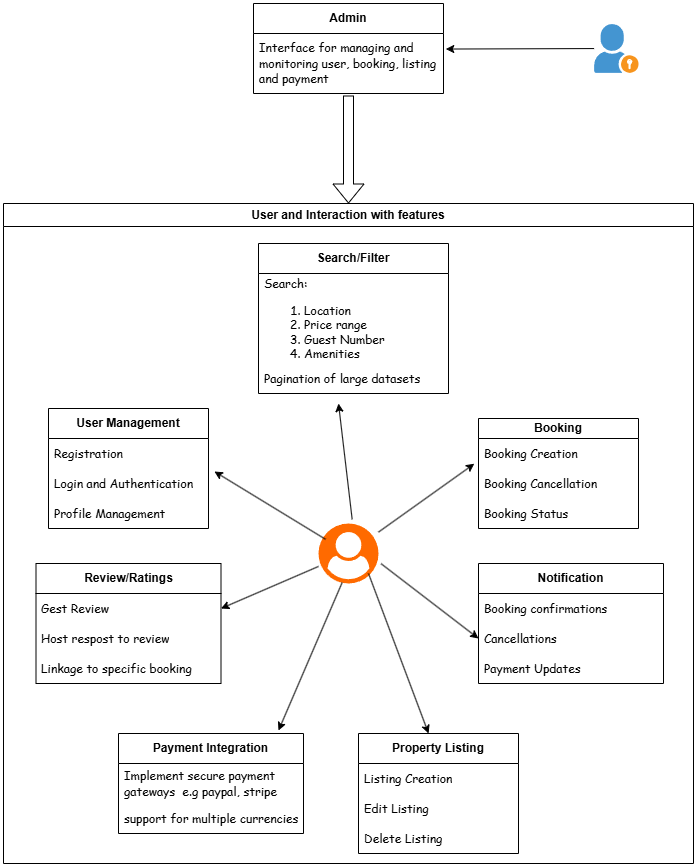

The diagram above was exported from draw.io. Its source (the exported page's mxGraphModel, read from the mxfile embedded in the PNG):
<mxGraphModel dx="1880" dy="1746" grid="1" gridSize="10" guides="1" tooltips="1" connect="1" arrows="1" fold="1" page="1" pageScale="1" pageWidth="1100" pageHeight="850" math="0" shadow="0">
  <root>
    <mxCell id="0" />
    <mxCell id="1" parent="0" />
    <mxCell id="E1KI3jUjAfycPQE9m6nl-2" value="&lt;b&gt;User Management&lt;/b&gt;" style="swimlane;fontStyle=0;childLayout=stackLayout;horizontal=1;startSize=30;horizontalStack=0;resizeParent=1;resizeParentMax=0;resizeLast=0;collapsible=1;marginBottom=0;whiteSpace=wrap;html=1;" parent="1" vertex="1">
      <mxGeometry x="170" y="165" width="160" height="120" as="geometry" />
    </mxCell>
    <mxCell id="E1KI3jUjAfycPQE9m6nl-3" value="&lt;font face=&quot;Comic Sans MS&quot;&gt;Registration&lt;/font&gt;" style="text;strokeColor=none;fillColor=none;align=left;verticalAlign=middle;spacingLeft=4;spacingRight=4;overflow=hidden;points=[[0,0.5],[1,0.5]];portConstraint=eastwest;rotatable=0;whiteSpace=wrap;html=1;" parent="E1KI3jUjAfycPQE9m6nl-2" vertex="1">
      <mxGeometry y="30" width="160" height="30" as="geometry" />
    </mxCell>
    <mxCell id="E1KI3jUjAfycPQE9m6nl-4" value="&lt;font face=&quot;Comic Sans MS&quot;&gt;Login and Authentication&lt;/font&gt;" style="text;strokeColor=none;fillColor=none;align=left;verticalAlign=middle;spacingLeft=4;spacingRight=4;overflow=hidden;points=[[0,0.5],[1,0.5]];portConstraint=eastwest;rotatable=0;whiteSpace=wrap;html=1;" parent="E1KI3jUjAfycPQE9m6nl-2" vertex="1">
      <mxGeometry y="60" width="160" height="30" as="geometry" />
    </mxCell>
    <mxCell id="E1KI3jUjAfycPQE9m6nl-5" value="&lt;font face=&quot;Comic Sans MS&quot;&gt;Profile Management&lt;/font&gt;" style="text;strokeColor=none;fillColor=none;align=left;verticalAlign=middle;spacingLeft=4;spacingRight=4;overflow=hidden;points=[[0,0.5],[1,0.5]];portConstraint=eastwest;rotatable=0;whiteSpace=wrap;html=1;" parent="E1KI3jUjAfycPQE9m6nl-2" vertex="1">
      <mxGeometry y="90" width="160" height="30" as="geometry" />
    </mxCell>
    <mxCell id="E1KI3jUjAfycPQE9m6nl-8" value="&lt;b&gt;Property Listing&lt;/b&gt;" style="swimlane;fontStyle=0;childLayout=stackLayout;horizontal=1;startSize=30;horizontalStack=0;resizeParent=1;resizeParentMax=0;resizeLast=0;collapsible=1;marginBottom=0;whiteSpace=wrap;html=1;" parent="1" vertex="1">
      <mxGeometry x="480" y="490" width="160" height="120" as="geometry" />
    </mxCell>
    <mxCell id="E1KI3jUjAfycPQE9m6nl-9" value="&lt;font face=&quot;Comic Sans MS&quot;&gt;Listing Creation&lt;/font&gt;" style="text;strokeColor=none;fillColor=none;align=left;verticalAlign=middle;spacingLeft=4;spacingRight=4;overflow=hidden;points=[[0,0.5],[1,0.5]];portConstraint=eastwest;rotatable=0;whiteSpace=wrap;html=1;" parent="E1KI3jUjAfycPQE9m6nl-8" vertex="1">
      <mxGeometry y="30" width="160" height="30" as="geometry" />
    </mxCell>
    <mxCell id="E1KI3jUjAfycPQE9m6nl-10" value="&lt;font face=&quot;Comic Sans MS&quot;&gt;Edit Listing&lt;/font&gt;" style="text;strokeColor=none;fillColor=none;align=left;verticalAlign=middle;spacingLeft=4;spacingRight=4;overflow=hidden;points=[[0,0.5],[1,0.5]];portConstraint=eastwest;rotatable=0;whiteSpace=wrap;html=1;" parent="E1KI3jUjAfycPQE9m6nl-8" vertex="1">
      <mxGeometry y="60" width="160" height="30" as="geometry" />
    </mxCell>
    <mxCell id="E1KI3jUjAfycPQE9m6nl-11" value="&lt;font face=&quot;Comic Sans MS&quot;&gt;Delete Listing&lt;/font&gt;" style="text;strokeColor=none;fillColor=none;align=left;verticalAlign=middle;spacingLeft=4;spacingRight=4;overflow=hidden;points=[[0,0.5],[1,0.5]];portConstraint=eastwest;rotatable=0;whiteSpace=wrap;html=1;" parent="E1KI3jUjAfycPQE9m6nl-8" vertex="1">
      <mxGeometry y="90" width="160" height="30" as="geometry" />
    </mxCell>
    <mxCell id="E1KI3jUjAfycPQE9m6nl-12" value="&lt;b&gt;Search/Filter&lt;/b&gt;" style="swimlane;fontStyle=0;childLayout=stackLayout;horizontal=1;startSize=30;horizontalStack=0;resizeParent=1;resizeParentMax=0;resizeLast=0;collapsible=1;marginBottom=0;whiteSpace=wrap;html=1;" parent="1" vertex="1">
      <mxGeometry x="380" width="190" height="150" as="geometry" />
    </mxCell>
    <mxCell id="E1KI3jUjAfycPQE9m6nl-13" value="&lt;div&gt;&lt;span style=&quot;font-family: &amp;quot;Comic Sans MS&amp;quot;; background-color: initial;&quot;&gt;Search:&amp;nbsp;&lt;/span&gt;&lt;/div&gt;&lt;font face=&quot;Comic Sans MS&quot;&gt;&lt;ol&gt;&lt;li&gt;&lt;span style=&quot;background-color: initial;&quot;&gt;Location&lt;/span&gt;&lt;/li&gt;&lt;li&gt;Price range&lt;/li&gt;&lt;li&gt;Guest Number&lt;/li&gt;&lt;li&gt;Amenities&lt;/li&gt;&lt;/ol&gt;&lt;/font&gt;" style="text;strokeColor=none;fillColor=none;align=left;verticalAlign=middle;spacingLeft=4;spacingRight=4;overflow=hidden;points=[[0,0.5],[1,0.5]];portConstraint=eastwest;rotatable=0;whiteSpace=wrap;html=1;" parent="E1KI3jUjAfycPQE9m6nl-12" vertex="1">
      <mxGeometry y="30" width="190" height="90" as="geometry" />
    </mxCell>
    <mxCell id="E1KI3jUjAfycPQE9m6nl-14" value="&lt;font face=&quot;Comic Sans MS&quot;&gt;Pagination of large datasets&lt;/font&gt;" style="text;strokeColor=none;fillColor=none;align=left;verticalAlign=middle;spacingLeft=4;spacingRight=4;overflow=hidden;points=[[0,0.5],[1,0.5]];portConstraint=eastwest;rotatable=0;whiteSpace=wrap;html=1;" parent="E1KI3jUjAfycPQE9m6nl-12" vertex="1">
      <mxGeometry y="120" width="190" height="30" as="geometry" />
    </mxCell>
    <mxCell id="E1KI3jUjAfycPQE9m6nl-17" value="&lt;b&gt;Admin&lt;/b&gt;" style="swimlane;fontStyle=0;childLayout=stackLayout;horizontal=1;startSize=30;horizontalStack=0;resizeParent=1;resizeParentMax=0;resizeLast=0;collapsible=1;marginBottom=0;whiteSpace=wrap;html=1;" parent="1" vertex="1">
      <mxGeometry x="375" y="-240" width="190" height="90" as="geometry" />
    </mxCell>
    <mxCell id="E1KI3jUjAfycPQE9m6nl-18" value="&lt;font face=&quot;Comic Sans MS&quot;&gt;Interface for managing and monitoring user, booking, listing and payment&lt;/font&gt;" style="text;strokeColor=none;fillColor=none;align=left;verticalAlign=middle;spacingLeft=4;spacingRight=4;overflow=hidden;points=[[0,0.5],[1,0.5]];portConstraint=eastwest;rotatable=0;whiteSpace=wrap;html=1;" parent="E1KI3jUjAfycPQE9m6nl-17" vertex="1">
      <mxGeometry y="30" width="190" height="60" as="geometry" />
    </mxCell>
    <mxCell id="E1KI3jUjAfycPQE9m6nl-20" value="&lt;b&gt;Booking&lt;/b&gt;" style="swimlane;fontStyle=0;childLayout=stackLayout;horizontal=1;startSize=20;horizontalStack=0;resizeParent=1;resizeParentMax=0;resizeLast=0;collapsible=1;marginBottom=0;whiteSpace=wrap;html=1;" parent="1" vertex="1">
      <mxGeometry x="600" y="175" width="160" height="110" as="geometry" />
    </mxCell>
    <mxCell id="E1KI3jUjAfycPQE9m6nl-21" value="&lt;font face=&quot;Comic Sans MS&quot;&gt;Booking Creation&lt;/font&gt;" style="text;strokeColor=none;fillColor=none;align=left;verticalAlign=middle;spacingLeft=4;spacingRight=4;overflow=hidden;points=[[0,0.5],[1,0.5]];portConstraint=eastwest;rotatable=0;whiteSpace=wrap;html=1;" parent="E1KI3jUjAfycPQE9m6nl-20" vertex="1">
      <mxGeometry y="20" width="160" height="30" as="geometry" />
    </mxCell>
    <mxCell id="E1KI3jUjAfycPQE9m6nl-22" value="&lt;font face=&quot;Comic Sans MS&quot;&gt;Booking Cancellation&lt;/font&gt;" style="text;strokeColor=none;fillColor=none;align=left;verticalAlign=middle;spacingLeft=4;spacingRight=4;overflow=hidden;points=[[0,0.5],[1,0.5]];portConstraint=eastwest;rotatable=0;whiteSpace=wrap;html=1;" parent="E1KI3jUjAfycPQE9m6nl-20" vertex="1">
      <mxGeometry y="50" width="160" height="30" as="geometry" />
    </mxCell>
    <mxCell id="E1KI3jUjAfycPQE9m6nl-23" value="&lt;font face=&quot;Comic Sans MS&quot;&gt;Booking Status&lt;/font&gt;" style="text;strokeColor=none;fillColor=none;align=left;verticalAlign=middle;spacingLeft=4;spacingRight=4;overflow=hidden;points=[[0,0.5],[1,0.5]];portConstraint=eastwest;rotatable=0;whiteSpace=wrap;html=1;" parent="E1KI3jUjAfycPQE9m6nl-20" vertex="1">
      <mxGeometry y="80" width="160" height="30" as="geometry" />
    </mxCell>
    <mxCell id="E1KI3jUjAfycPQE9m6nl-24" value="&lt;b&gt;Review/Ratings&lt;/b&gt;" style="swimlane;fontStyle=0;childLayout=stackLayout;horizontal=1;startSize=30;horizontalStack=0;resizeParent=1;resizeParentMax=0;resizeLast=0;collapsible=1;marginBottom=0;whiteSpace=wrap;html=1;" parent="1" vertex="1">
      <mxGeometry x="157.5" y="320" width="185" height="120" as="geometry" />
    </mxCell>
    <mxCell id="E1KI3jUjAfycPQE9m6nl-25" value="&lt;font face=&quot;Comic Sans MS&quot;&gt;Gest Review&lt;/font&gt;" style="text;strokeColor=none;fillColor=none;align=left;verticalAlign=middle;spacingLeft=4;spacingRight=4;overflow=hidden;points=[[0,0.5],[1,0.5]];portConstraint=eastwest;rotatable=0;whiteSpace=wrap;html=1;" parent="E1KI3jUjAfycPQE9m6nl-24" vertex="1">
      <mxGeometry y="30" width="185" height="30" as="geometry" />
    </mxCell>
    <mxCell id="E1KI3jUjAfycPQE9m6nl-26" value="&lt;font face=&quot;Comic Sans MS&quot;&gt;Host respost to review&lt;/font&gt;" style="text;strokeColor=none;fillColor=none;align=left;verticalAlign=middle;spacingLeft=4;spacingRight=4;overflow=hidden;points=[[0,0.5],[1,0.5]];portConstraint=eastwest;rotatable=0;whiteSpace=wrap;html=1;" parent="E1KI3jUjAfycPQE9m6nl-24" vertex="1">
      <mxGeometry y="60" width="185" height="30" as="geometry" />
    </mxCell>
    <mxCell id="E1KI3jUjAfycPQE9m6nl-27" value="&lt;font face=&quot;Comic Sans MS&quot;&gt;Linkage to specific booking&lt;/font&gt;" style="text;strokeColor=none;fillColor=none;align=left;verticalAlign=middle;spacingLeft=4;spacingRight=4;overflow=hidden;points=[[0,0.5],[1,0.5]];portConstraint=eastwest;rotatable=0;whiteSpace=wrap;html=1;" parent="E1KI3jUjAfycPQE9m6nl-24" vertex="1">
      <mxGeometry y="90" width="185" height="30" as="geometry" />
    </mxCell>
    <mxCell id="E1KI3jUjAfycPQE9m6nl-28" value="&lt;b&gt;Notification&lt;/b&gt;" style="swimlane;fontStyle=0;childLayout=stackLayout;horizontal=1;startSize=30;horizontalStack=0;resizeParent=1;resizeParentMax=0;resizeLast=0;collapsible=1;marginBottom=0;whiteSpace=wrap;html=1;" parent="1" vertex="1">
      <mxGeometry x="600" y="320" width="185" height="120" as="geometry" />
    </mxCell>
    <mxCell id="E1KI3jUjAfycPQE9m6nl-29" value="&lt;font face=&quot;Comic Sans MS&quot;&gt;Booking confirmations&lt;/font&gt;" style="text;strokeColor=none;fillColor=none;align=left;verticalAlign=middle;spacingLeft=4;spacingRight=4;overflow=hidden;points=[[0,0.5],[1,0.5]];portConstraint=eastwest;rotatable=0;whiteSpace=wrap;html=1;" parent="E1KI3jUjAfycPQE9m6nl-28" vertex="1">
      <mxGeometry y="30" width="185" height="30" as="geometry" />
    </mxCell>
    <mxCell id="E1KI3jUjAfycPQE9m6nl-30" value="&lt;font face=&quot;Comic Sans MS&quot;&gt;Cancellations&lt;/font&gt;" style="text;strokeColor=none;fillColor=none;align=left;verticalAlign=middle;spacingLeft=4;spacingRight=4;overflow=hidden;points=[[0,0.5],[1,0.5]];portConstraint=eastwest;rotatable=0;whiteSpace=wrap;html=1;" parent="E1KI3jUjAfycPQE9m6nl-28" vertex="1">
      <mxGeometry y="60" width="185" height="30" as="geometry" />
    </mxCell>
    <mxCell id="E1KI3jUjAfycPQE9m6nl-31" value="&lt;font face=&quot;Comic Sans MS&quot;&gt;Payment Updates&lt;/font&gt;" style="text;strokeColor=none;fillColor=none;align=left;verticalAlign=middle;spacingLeft=4;spacingRight=4;overflow=hidden;points=[[0,0.5],[1,0.5]];portConstraint=eastwest;rotatable=0;whiteSpace=wrap;html=1;" parent="E1KI3jUjAfycPQE9m6nl-28" vertex="1">
      <mxGeometry y="90" width="185" height="30" as="geometry" />
    </mxCell>
    <mxCell id="E1KI3jUjAfycPQE9m6nl-32" value="&lt;b&gt;Payment Integration&lt;/b&gt;" style="swimlane;fontStyle=0;childLayout=stackLayout;horizontal=1;startSize=30;horizontalStack=0;resizeParent=1;resizeParentMax=0;resizeLast=0;collapsible=1;marginBottom=0;whiteSpace=wrap;html=1;" parent="1" vertex="1">
      <mxGeometry x="240" y="490" width="185" height="100" as="geometry" />
    </mxCell>
    <mxCell id="E1KI3jUjAfycPQE9m6nl-33" value="&lt;font face=&quot;Comic Sans MS&quot;&gt;Implement secure payment gateways&amp;nbsp; e.g paypal, stripe&lt;/font&gt;" style="text;strokeColor=none;fillColor=none;align=left;verticalAlign=middle;spacingLeft=4;spacingRight=4;overflow=hidden;points=[[0,0.5],[1,0.5]];portConstraint=eastwest;rotatable=0;whiteSpace=wrap;html=1;" parent="E1KI3jUjAfycPQE9m6nl-32" vertex="1">
      <mxGeometry y="30" width="185" height="40" as="geometry" />
    </mxCell>
    <mxCell id="E1KI3jUjAfycPQE9m6nl-34" value="&lt;font face=&quot;Comic Sans MS&quot;&gt;support for multiple currencies&lt;/font&gt;" style="text;strokeColor=none;fillColor=none;align=left;verticalAlign=middle;spacingLeft=4;spacingRight=4;overflow=hidden;points=[[0,0.5],[1,0.5]];portConstraint=eastwest;rotatable=0;whiteSpace=wrap;html=1;" parent="E1KI3jUjAfycPQE9m6nl-32" vertex="1">
      <mxGeometry y="70" width="185" height="30" as="geometry" />
    </mxCell>
    <mxCell id="xTyiiSXGVWRNwfulb7VN-1" value="" style="shadow=0;dashed=0;html=1;strokeColor=none;fillColor=#4495D1;labelPosition=center;verticalLabelPosition=bottom;verticalAlign=top;align=center;outlineConnect=0;shape=mxgraph.veeam.portal_admin;" vertex="1" parent="1">
      <mxGeometry x="715.6" y="-219.4" width="44.4" height="48.8" as="geometry" />
    </mxCell>
    <mxCell id="xTyiiSXGVWRNwfulb7VN-2" value="" style="points=[];aspect=fixed;html=1;align=center;shadow=0;dashed=0;fillColor=#FF6A00;strokeColor=none;shape=mxgraph.alibaba_cloud.user;" vertex="1" parent="1">
      <mxGeometry x="440" y="280" width="60" height="60" as="geometry" />
    </mxCell>
    <mxCell id="xTyiiSXGVWRNwfulb7VN-4" value="" style="endArrow=classic;html=1;rounded=0;entryX=1;entryY=0.5;entryDx=0;entryDy=0;" edge="1" parent="1" source="xTyiiSXGVWRNwfulb7VN-2" target="E1KI3jUjAfycPQE9m6nl-25">
      <mxGeometry width="50" height="50" relative="1" as="geometry">
        <mxPoint x="500" y="530" as="sourcePoint" />
        <mxPoint x="440" y="390" as="targetPoint" />
      </mxGeometry>
    </mxCell>
    <mxCell id="xTyiiSXGVWRNwfulb7VN-5" value="" style="endArrow=classic;html=1;rounded=0;entryX=0.394;entryY=0.985;entryDx=0;entryDy=0;entryPerimeter=0;exitX=0.394;exitY=0.985;exitDx=0;exitDy=0;exitPerimeter=0;" edge="1" parent="1" source="xTyiiSXGVWRNwfulb7VN-2">
      <mxGeometry width="50" height="50" relative="1" as="geometry">
        <mxPoint x="550" y="390" as="sourcePoint" />
        <mxPoint x="400" y="487" as="targetPoint" />
      </mxGeometry>
    </mxCell>
    <mxCell id="xTyiiSXGVWRNwfulb7VN-6" value="" style="endArrow=classic;html=1;rounded=0;entryX=0.438;entryY=0;entryDx=0;entryDy=0;entryPerimeter=0;" edge="1" parent="1" target="E1KI3jUjAfycPQE9m6nl-8">
      <mxGeometry width="50" height="50" relative="1" as="geometry">
        <mxPoint x="490" y="330" as="sourcePoint" />
        <mxPoint x="470" y="490" as="targetPoint" />
      </mxGeometry>
    </mxCell>
    <mxCell id="xTyiiSXGVWRNwfulb7VN-8" value="" style="endArrow=classic;html=1;rounded=0;entryX=0;entryY=0.5;entryDx=0;entryDy=0;exitX=1.043;exitY=0.67;exitDx=0;exitDy=0;exitPerimeter=0;" edge="1" parent="1" source="xTyiiSXGVWRNwfulb7VN-2" target="E1KI3jUjAfycPQE9m6nl-30">
      <mxGeometry width="50" height="50" relative="1" as="geometry">
        <mxPoint x="529.96" y="320" as="sourcePoint" />
        <mxPoint x="589.96" y="480" as="targetPoint" />
      </mxGeometry>
    </mxCell>
    <mxCell id="xTyiiSXGVWRNwfulb7VN-9" value="" style="endArrow=classic;html=1;rounded=0;entryX=-0.026;entryY=-0.159;entryDx=0;entryDy=0;entryPerimeter=0;" edge="1" parent="1" source="xTyiiSXGVWRNwfulb7VN-2" target="E1KI3jUjAfycPQE9m6nl-22">
      <mxGeometry width="50" height="50" relative="1" as="geometry">
        <mxPoint x="500.42" y="219.8" as="sourcePoint" />
        <mxPoint x="597.42" y="294.8" as="targetPoint" />
      </mxGeometry>
    </mxCell>
    <mxCell id="xTyiiSXGVWRNwfulb7VN-10" value="" style="endArrow=classic;html=1;rounded=0;exitX=0.561;exitY=-0.07;exitDx=0;exitDy=0;exitPerimeter=0;" edge="1" parent="1" source="xTyiiSXGVWRNwfulb7VN-2">
      <mxGeometry width="50" height="50" relative="1" as="geometry">
        <mxPoint x="404.15999999999997" y="248.77" as="sourcePoint" />
        <mxPoint x="460" y="160" as="targetPoint" />
      </mxGeometry>
    </mxCell>
    <mxCell id="xTyiiSXGVWRNwfulb7VN-11" value="" style="endArrow=classic;html=1;rounded=0;exitX=0.117;exitY=0.263;exitDx=0;exitDy=0;exitPerimeter=0;entryX=1.037;entryY=0.1;entryDx=0;entryDy=0;entryPerimeter=0;" edge="1" parent="1" source="xTyiiSXGVWRNwfulb7VN-2" target="E1KI3jUjAfycPQE9m6nl-4">
      <mxGeometry width="50" height="50" relative="1" as="geometry">
        <mxPoint x="374" y="306" as="sourcePoint" />
        <mxPoint x="360" y="190" as="targetPoint" />
      </mxGeometry>
    </mxCell>
    <mxCell id="xTyiiSXGVWRNwfulb7VN-13" value="User and Interaction with features" style="swimlane;whiteSpace=wrap;html=1;" vertex="1" parent="1">
      <mxGeometry x="125" y="-40" width="690" height="660" as="geometry" />
    </mxCell>
    <mxCell id="xTyiiSXGVWRNwfulb7VN-14" value="" style="endArrow=classic;html=1;rounded=0;exitX=0.5;exitY=0;exitDx=0;exitDy=0;entryX=0.5;entryY=0;entryDx=0;entryDy=0;shape=flexArrow;" edge="1" parent="1" target="xTyiiSXGVWRNwfulb7VN-13">
      <mxGeometry width="50" height="50" relative="1" as="geometry">
        <mxPoint x="470" y="-148" as="sourcePoint" />
        <mxPoint x="480" y="200" as="targetPoint" />
      </mxGeometry>
    </mxCell>
    <mxCell id="xTyiiSXGVWRNwfulb7VN-15" value="" style="endArrow=classic;html=1;rounded=0;entryX=1.012;entryY=0.259;entryDx=0;entryDy=0;entryPerimeter=0;" edge="1" parent="1" source="xTyiiSXGVWRNwfulb7VN-1" target="E1KI3jUjAfycPQE9m6nl-18">
      <mxGeometry width="50" height="50" relative="1" as="geometry">
        <mxPoint x="634" y="-136.89999999999998" as="sourcePoint" />
        <mxPoint x="620" y="-252.89999999999998" as="targetPoint" />
      </mxGeometry>
    </mxCell>
  </root>
</mxGraphModel>